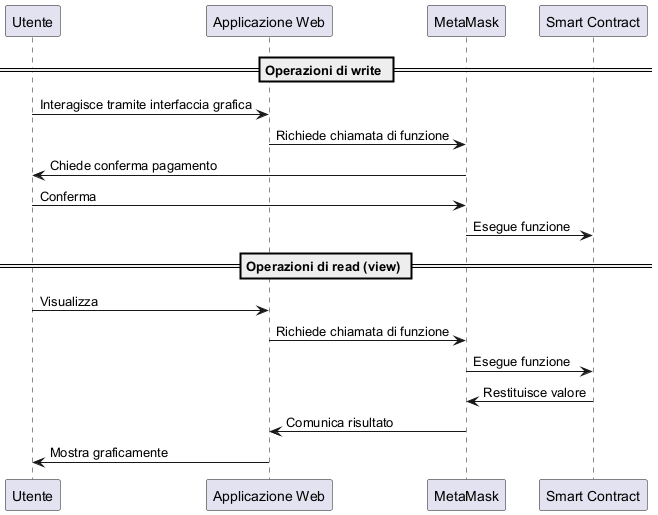

The diagram above was rendered by PlantUML. Its source (embedded in the PNG):
@startuml

participant "Utente" as User
participant "Applicazione Web" as WebApp
participant "MetaMask" as MM
participant "Smart Contract" as Contract

== Operazioni di write ==
User -> WebApp: Interagisce tramite interfaccia grafica
WebApp -> MM: Richiede chiamata di funzione
MM -> User: Chiede conferma pagamento
User -> MM: Conferma
MM -> Contract: Esegue funzione

== Operazioni di read (view) ==
User -> WebApp: Visualizza
WebApp -> MM: Richiede chiamata di funzione
MM -> Contract: Esegue funzione
Contract -> MM: Restituisce valore
MM -> WebApp: Comunica risultato
WebApp -> User: Mostra graficamente

@enduml